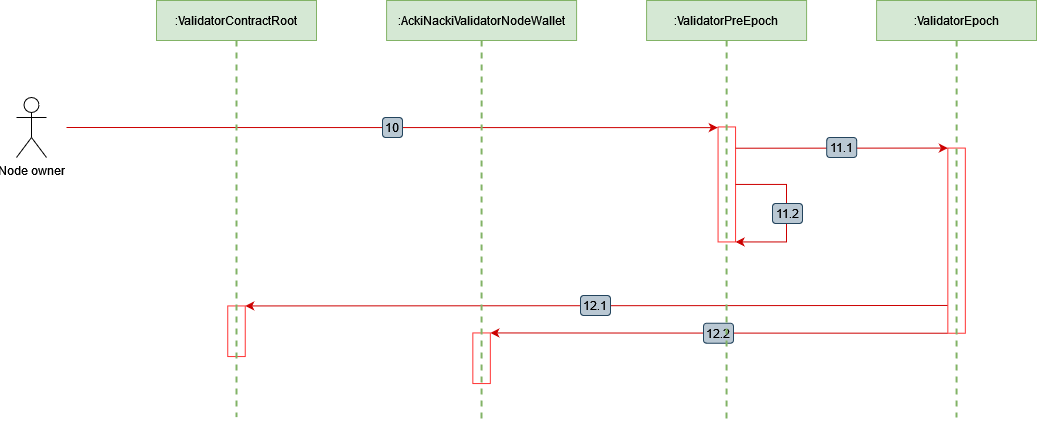

The diagram above was exported from draw.io. Its source (the exported page's mxGraphModel, read from the mxfile embedded in the PNG):
<mxGraphModel dx="2140" dy="708" grid="1" gridSize="1" guides="1" tooltips="1" connect="1" arrows="1" fold="1" page="1" pageScale="1" pageWidth="827" pageHeight="1169" math="0" shadow="0">
  <root>
    <mxCell id="30aRQ4kyghC331_Cl7Pr-0" />
    <mxCell id="30aRQ4kyghC331_Cl7Pr-1" parent="30aRQ4kyghC331_Cl7Pr-0" />
    <mxCell id="30aRQ4kyghC331_Cl7Pr-5" value="Node owner" style="shape=umlActor;verticalLabelPosition=bottom;verticalAlign=top;html=1;outlineConnect=0;" vertex="1" parent="30aRQ4kyghC331_Cl7Pr-1">
      <mxGeometry x="-50" y="177" width="30" height="60" as="geometry" />
    </mxCell>
    <mxCell id="30aRQ4kyghC331_Cl7Pr-15" value="" style="group" connectable="0" vertex="1" parent="30aRQ4kyghC331_Cl7Pr-1">
      <mxGeometry y="197" width="336" height="20" as="geometry" />
    </mxCell>
    <mxCell id="30aRQ4kyghC331_Cl7Pr-16" style="rounded=0;orthogonalLoop=1;jettySize=auto;html=1;strokeColor=#CC0000;fontSize=14;endArrow=classic;endFill=1;entryX=0.006;entryY=1.016;entryDx=0;entryDy=0;entryPerimeter=0;" edge="1" parent="30aRQ4kyghC331_Cl7Pr-15" target="30aRQ4kyghC331_Cl7Pr-64">
      <mxGeometry relative="1" as="geometry">
        <mxPoint x="800" y="11" as="targetPoint" />
        <mxPoint y="10" as="sourcePoint" />
      </mxGeometry>
    </mxCell>
    <UserObject label="10" id="30aRQ4kyghC331_Cl7Pr-17">
      <mxCell style="rounded=1;whiteSpace=wrap;html=1;fillColor=#bac8d3;strokeColor=#23445d;resizable=0;" vertex="1" parent="30aRQ4kyghC331_Cl7Pr-15">
        <mxGeometry x="316" width="20" height="20" as="geometry" />
      </mxCell>
    </UserObject>
    <mxCell id="30aRQ4kyghC331_Cl7Pr-41" value="" style="endArrow=classic;html=1;rounded=0;exitX=1;exitY=1;exitDx=0;exitDy=0;strokeColor=#cc0000;entryX=0;entryY=0;entryDx=0;entryDy=0;" edge="1" parent="30aRQ4kyghC331_Cl7Pr-1" source="30aRQ4kyghC331_Cl7Pr-78" target="30aRQ4kyghC331_Cl7Pr-88">
      <mxGeometry width="50" height="50" relative="1" as="geometry">
        <mxPoint x="1116" y="412" as="sourcePoint" />
        <mxPoint x="497" y="409" as="targetPoint" />
      </mxGeometry>
    </mxCell>
    <mxCell id="30aRQ4kyghC331_Cl7Pr-51" value="" style="rounded=0;whiteSpace=wrap;html=1;rotation=90;strokeColor=#FF3333;" vertex="1" parent="30aRQ4kyghC331_Cl7Pr-1">
      <mxGeometry x="144.69" y="402" width="50.62" height="17.5" as="geometry" />
    </mxCell>
    <mxCell id="30aRQ4kyghC331_Cl7Pr-64" value="" style="rounded=0;whiteSpace=wrap;html=1;rotation=90;strokeColor=#FF3333;" vertex="1" parent="30aRQ4kyghC331_Cl7Pr-1">
      <mxGeometry x="602.81" y="255.19000000000005" width="115" height="17.5" as="geometry" />
    </mxCell>
    <mxCell id="30aRQ4kyghC331_Cl7Pr-78" value="" style="rounded=0;whiteSpace=wrap;html=1;rotation=90;strokeColor=#FF3333;" vertex="1" parent="30aRQ4kyghC331_Cl7Pr-1">
      <mxGeometry x="797.51" y="311.4" width="185.16" height="17.5" as="geometry" />
    </mxCell>
    <mxCell id="30aRQ4kyghC331_Cl7Pr-79" value="" style="group" connectable="0" vertex="1" parent="30aRQ4kyghC331_Cl7Pr-1">
      <mxGeometry x="760.2" y="217" width="30" height="20" as="geometry" />
    </mxCell>
    <mxCell id="30aRQ4kyghC331_Cl7Pr-80" style="rounded=0;orthogonalLoop=1;jettySize=auto;html=1;strokeColor=#CC0000;fontSize=14;endArrow=classic;endFill=1;entryX=0;entryY=1;entryDx=0;entryDy=0;exitX=0.185;exitY=-0.005;exitDx=0;exitDy=0;exitPerimeter=0;" edge="1" parent="30aRQ4kyghC331_Cl7Pr-79" source="30aRQ4kyghC331_Cl7Pr-64" target="30aRQ4kyghC331_Cl7Pr-78">
      <mxGeometry relative="1" as="geometry">
        <mxPoint x="326.13999999999965" y="10.569999999999823" as="targetPoint" />
        <mxPoint x="-70.20000000000005" y="11" as="sourcePoint" />
      </mxGeometry>
    </mxCell>
    <UserObject label="11.1" id="30aRQ4kyghC331_Cl7Pr-81">
      <mxCell style="rounded=1;whiteSpace=wrap;html=1;fillColor=#bac8d3;strokeColor=#23445d;resizable=0;" vertex="1" parent="30aRQ4kyghC331_Cl7Pr-79">
        <mxGeometry width="30" height="20" as="geometry" />
      </mxCell>
    </UserObject>
    <mxCell id="30aRQ4kyghC331_Cl7Pr-82" value="" style="group" connectable="0" vertex="1" parent="30aRQ4kyghC331_Cl7Pr-1">
      <mxGeometry x="706" y="283" width="30" height="20" as="geometry" />
    </mxCell>
    <mxCell id="30aRQ4kyghC331_Cl7Pr-83" style="rounded=0;orthogonalLoop=1;jettySize=auto;html=1;strokeColor=#CC0000;fontSize=14;endArrow=classic;endFill=1;edgeStyle=elbowEdgeStyle;exitX=0.5;exitY=0;exitDx=0;exitDy=0;entryX=1;entryY=0;entryDx=0;entryDy=0;" edge="1" parent="30aRQ4kyghC331_Cl7Pr-82" source="30aRQ4kyghC331_Cl7Pr-64" target="30aRQ4kyghC331_Cl7Pr-64">
      <mxGeometry relative="1" as="geometry">
        <mxPoint x="-26" y="27" as="targetPoint" />
        <mxPoint x="-35" y="-47" as="sourcePoint" />
        <Array as="points">
          <mxPoint x="14" y="7" />
        </Array>
      </mxGeometry>
    </mxCell>
    <UserObject label="11.2" id="30aRQ4kyghC331_Cl7Pr-84">
      <mxCell style="rounded=1;whiteSpace=wrap;html=1;fillColor=#bac8d3;strokeColor=#23445d;resizable=0;" vertex="1" parent="30aRQ4kyghC331_Cl7Pr-82">
        <mxGeometry width="30" height="20" as="geometry" />
      </mxCell>
    </UserObject>
    <mxCell id="30aRQ4kyghC331_Cl7Pr-85" value="" style="group" connectable="0" vertex="1" parent="30aRQ4kyghC331_Cl7Pr-1">
      <mxGeometry x="514" y="375" width="30" height="20" as="geometry" />
    </mxCell>
    <mxCell id="30aRQ4kyghC331_Cl7Pr-86" value="" style="endArrow=classic;html=1;rounded=0;exitX=0.85;exitY=1.019;exitDx=0;exitDy=0;strokeColor=#cc0000;entryX=0;entryY=0;entryDx=0;entryDy=0;exitPerimeter=0;" edge="1" parent="30aRQ4kyghC331_Cl7Pr-85" source="30aRQ4kyghC331_Cl7Pr-78" target="30aRQ4kyghC331_Cl7Pr-51">
      <mxGeometry width="50" height="50" relative="1" as="geometry">
        <mxPoint x="601" y="10" as="sourcePoint" />
        <mxPoint x="-334" y="9" as="targetPoint" />
      </mxGeometry>
    </mxCell>
    <UserObject label="12.1" id="30aRQ4kyghC331_Cl7Pr-87">
      <mxCell style="rounded=1;whiteSpace=wrap;html=1;fillColor=#bac8d3;strokeColor=#23445d;resizable=0;" vertex="1" parent="30aRQ4kyghC331_Cl7Pr-85">
        <mxGeometry width="30" height="20" as="geometry" />
      </mxCell>
    </UserObject>
    <mxCell id="30aRQ4kyghC331_Cl7Pr-88" value="" style="rounded=0;whiteSpace=wrap;html=1;rotation=90;strokeColor=#FF3333;" vertex="1" parent="30aRQ4kyghC331_Cl7Pr-1">
      <mxGeometry x="389.78" y="429" width="50.62" height="17.5" as="geometry" />
    </mxCell>
    <UserObject label="12.2" id="30aRQ4kyghC331_Cl7Pr-89">
      <mxCell style="rounded=1;whiteSpace=wrap;html=1;fillColor=#bac8d3;strokeColor=#23445d;resizable=0;" vertex="1" parent="30aRQ4kyghC331_Cl7Pr-1">
        <mxGeometry x="637" y="402.75" width="30" height="20" as="geometry" />
      </mxCell>
    </UserObject>
    <mxCell id="30aRQ4kyghC331_Cl7Pr-22" style="edgeStyle=orthogonalEdgeStyle;rounded=0;orthogonalLoop=1;jettySize=auto;html=1;exitX=0.5;exitY=1;exitDx=0;exitDy=0;fontSize=22;endArrow=none;endFill=0;dashed=1;fillColor=#d5e8d4;strokeColor=#82b366;strokeWidth=2;" edge="1" parent="30aRQ4kyghC331_Cl7Pr-1" source="30aRQ4kyghC331_Cl7Pr-23">
      <mxGeometry relative="1" as="geometry">
        <mxPoint x="170" y="120" as="sourcePoint" />
        <mxPoint x="170" y="496.57142857142856" as="targetPoint" />
      </mxGeometry>
    </mxCell>
    <mxCell id="30aRQ4kyghC331_Cl7Pr-23" value="&lt;font style=&quot;font-size: 12px;&quot;&gt;:&lt;font&gt;ValidatorContractRoot&lt;/font&gt;&lt;/font&gt;" style="rounded=0;whiteSpace=wrap;html=1;fillColor=#d5e8d4;strokeColor=#82b366;" vertex="1" parent="30aRQ4kyghC331_Cl7Pr-1">
      <mxGeometry x="90" y="80" width="160" height="40" as="geometry" />
    </mxCell>
    <mxCell id="30aRQ4kyghC331_Cl7Pr-26" style="rounded=0;orthogonalLoop=1;jettySize=auto;html=1;exitX=0.5;exitY=1;exitDx=0;exitDy=0;dashed=1;fontSize=22;endArrow=none;endFill=0;fillColor=#d5e8d4;strokeColor=#82b366;strokeWidth=2;" edge="1" parent="30aRQ4kyghC331_Cl7Pr-1" source="30aRQ4kyghC331_Cl7Pr-28">
      <mxGeometry relative="1" as="geometry">
        <mxPoint x="415.46000000000026" y="128" as="sourcePoint" />
        <mxPoint x="415" y="500" as="targetPoint" />
      </mxGeometry>
    </mxCell>
    <mxCell id="30aRQ4kyghC331_Cl7Pr-28" value="&lt;font style=&quot;font-size: 12px;&quot;&gt;:&lt;font&gt;AckiNackiValidatorNodeWallet&lt;/font&gt;&lt;/font&gt;" style="rounded=0;whiteSpace=wrap;html=1;movable=1;resizable=1;rotatable=1;deletable=1;editable=1;locked=0;connectable=1;fillColor=#d5e8d4;strokeColor=#82b366;" vertex="1" parent="30aRQ4kyghC331_Cl7Pr-1">
      <mxGeometry x="320.09" y="80" width="190" height="40" as="geometry" />
    </mxCell>
    <mxCell id="30aRQ4kyghC331_Cl7Pr-30" style="rounded=0;orthogonalLoop=1;jettySize=auto;html=1;exitX=0.5;exitY=1;exitDx=0;exitDy=0;dashed=1;fontSize=22;endArrow=none;endFill=0;strokeWidth=2;fillColor=#d5e8d4;strokeColor=#82b366;" edge="1" parent="30aRQ4kyghC331_Cl7Pr-1" source="30aRQ4kyghC331_Cl7Pr-31">
      <mxGeometry relative="1" as="geometry">
        <mxPoint x="680.0999999999999" y="120.24000000000001" as="sourcePoint" />
        <mxPoint x="660" y="499.57142857142856" as="targetPoint" />
      </mxGeometry>
    </mxCell>
    <mxCell id="30aRQ4kyghC331_Cl7Pr-31" value=":&lt;font style=&quot;font-size: 12px;&quot;&gt;ValidatorPreEpoch&lt;/font&gt;" style="rounded=0;whiteSpace=wrap;html=1;fillColor=#d5e8d4;strokeColor=#82b366;" vertex="1" parent="30aRQ4kyghC331_Cl7Pr-1">
      <mxGeometry x="580.0899999999999" y="80" width="160" height="40" as="geometry" />
    </mxCell>
    <mxCell id="30aRQ4kyghC331_Cl7Pr-34" value="" style="rounded=0;orthogonalLoop=1;jettySize=auto;html=1;dashed=1;fontSize=22;endArrow=none;endFill=0;strokeWidth=2;fillColor=#d5e8d4;strokeColor=#82b366;exitX=0.5;exitY=1;exitDx=0;exitDy=0;" edge="1" parent="30aRQ4kyghC331_Cl7Pr-1" source="30aRQ4kyghC331_Cl7Pr-35">
      <mxGeometry relative="1" as="geometry">
        <mxPoint x="890" y="130" as="sourcePoint" />
        <mxPoint x="890" y="497" as="targetPoint" />
      </mxGeometry>
    </mxCell>
    <mxCell id="30aRQ4kyghC331_Cl7Pr-35" value=":&lt;font style=&quot;font-size: 12px;&quot;&gt;Validator&lt;/font&gt;Epoch" style="rounded=0;whiteSpace=wrap;html=1;fillColor=#d5e8d4;strokeColor=#82b366;" vertex="1" parent="30aRQ4kyghC331_Cl7Pr-1">
      <mxGeometry x="810.0899999999999" y="80" width="160" height="40" as="geometry" />
    </mxCell>
  </root>
</mxGraphModel>